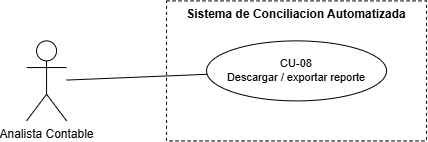

The diagram above was exported from draw.io. Its source (the exported page's mxGraphModel, read from the mxfile embedded in the PNG):
<mxGraphModel dx="819" dy="410" grid="1" gridSize="10" guides="1" tooltips="1" connect="1" arrows="1" fold="1" page="1" pageScale="1" pageWidth="827" pageHeight="1169" math="0" shadow="0">
  <root>
    <mxCell id="0" />
    <mxCell id="1" parent="0" />
    <mxCell id="Zc8Mxaq9FWiIIhzpDEil-17" parent="1" style="rounded=0;whiteSpace=wrap;html=1;verticalAlign=top;fontStyle=1;fontSize=12;dashed=1;" value="Sistema de Conciliacion Automatizada" vertex="1">
      <mxGeometry height="140" width="260" x="367.66666666666663" y="385.2380952380952" as="geometry" />
    </mxCell>
    <mxCell id="Zc8Mxaq9FWiIIhzpDEil-18" parent="1" style="shape=umlActor;verticalLabelPosition=bottom;verticalAlign=top;html=1;outlineConnect=0;" value="Analista Contable" vertex="1">
      <mxGeometry height="80" width="40" x="227.66666666666663" y="425.2380952380952" as="geometry" />
    </mxCell>
    <mxCell id="Zc8Mxaq9FWiIIhzpDEil-19" parent="1" style="ellipse;whiteSpace=wrap;html=1;fontSize=11;" value="CU-08&#10;Descargar / exportar reporte" vertex="1">
      <mxGeometry height="60" width="180" x="407.66666666666663" y="425.2380952380952" as="geometry" />
    </mxCell>
    <mxCell id="Zc8Mxaq9FWiIIhzpDEil-20" edge="1" parent="1" source="Zc8Mxaq9FWiIIhzpDEil-18" style="edgeStyle=none;html=1;endArrow=none;" target="Zc8Mxaq9FWiIIhzpDEil-19">
      <mxGeometry relative="1" as="geometry" />
    </mxCell>
  </root>
</mxGraphModel>